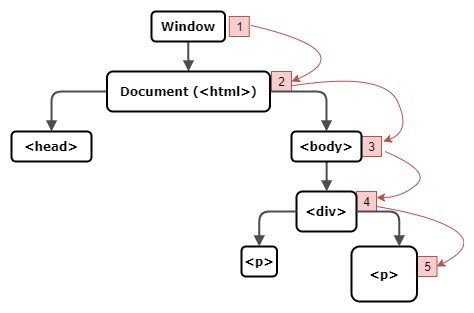

The diagram above was exported from draw.io. Its source (the exported page's mxGraphModel, read from the mxfile embedded in the PNG):
<mxGraphModel dx="539" dy="290" grid="1" gridSize="10" guides="1" tooltips="1" connect="1" arrows="1" fold="1" page="1" pageScale="1" pageWidth="1100" pageHeight="850" background="#ffffff" math="0" shadow="0">
  <root>
    <mxCell id="0" />
    <mxCell id="1" parent="0" />
    <mxCell id="FQW7yx75ClpE2uKSIRNk-31" value="5" style="text;html=1;align=center;verticalAlign=middle;resizable=0;points=[];autosize=1;fillColor=#f8cecc;strokeColor=#b85450;" vertex="1" parent="1">
      <mxGeometry x="1215.5" y="405" width="20" height="20" as="geometry" />
    </mxCell>
    <mxCell id="FQW7yx75ClpE2uKSIRNk-32" value="4" style="text;html=1;align=center;verticalAlign=middle;resizable=0;points=[];autosize=1;fillColor=#f8cecc;strokeColor=#b85450;" vertex="1" parent="1">
      <mxGeometry x="1155" y="340" width="20" height="20" as="geometry" />
    </mxCell>
    <mxCell id="FQW7yx75ClpE2uKSIRNk-33" value="3" style="text;html=1;align=center;verticalAlign=middle;resizable=0;points=[];autosize=1;fillColor=#f8cecc;strokeColor=#b85450;" vertex="1" parent="1">
      <mxGeometry x="1160" y="285" width="20" height="20" as="geometry" />
    </mxCell>
    <mxCell id="FQW7yx75ClpE2uKSIRNk-34" value="2" style="text;html=1;align=center;verticalAlign=middle;resizable=0;points=[];autosize=1;fillColor=#f8cecc;strokeColor=#b85450;" vertex="1" parent="1">
      <mxGeometry x="1070" y="220" width="20" height="20" as="geometry" />
    </mxCell>
    <mxCell id="218ae93e1282097f-34" value="&lt;b&gt;&lt;font style=&quot;font-size: 12px&quot;&gt;&amp;lt;div&amp;gt;&lt;/font&gt;&lt;/b&gt;" style="whiteSpace=wrap;html=1;rounded=1;shadow=0;comic=0;strokeWidth=2;fontFamily=Verdana;align=center;fontSize=10;" parent="1" vertex="1">
      <mxGeometry x="1095" y="340" width="60" height="40" as="geometry" />
    </mxCell>
    <mxCell id="218ae93e1282097f-44" value="" style="edgeStyle=orthogonalEdgeStyle;rounded=1;html=1;labelBackgroundColor=none;endArrow=block;endFill=1;strokeColor=#4D4D4D;strokeWidth=2;fontFamily=Verdana;fontSize=12;fontStyle=1" parent="1" source="6257edae8c83ed4a-1" target="218ae93e1282097f-2" edge="1">
      <mxGeometry relative="1" as="geometry" />
    </mxCell>
    <mxCell id="218ae93e1282097f-47" value="" style="edgeStyle=orthogonalEdgeStyle;rounded=1;html=1;labelBackgroundColor=none;endArrow=block;endFill=1;strokeColor=#4D4D4D;strokeWidth=2;fontFamily=Verdana;fontSize=12;fontStyle=1" parent="1" source="218ae93e1282097f-2" target="218ae93e1282097f-5" edge="1">
      <mxGeometry relative="1" as="geometry" />
    </mxCell>
    <mxCell id="218ae93e1282097f-48" value="" style="edgeStyle=orthogonalEdgeStyle;rounded=1;html=1;labelBackgroundColor=none;endArrow=block;endFill=1;strokeColor=#4D4D4D;strokeWidth=2;fontFamily=Verdana;fontSize=12;fontStyle=1" parent="1" source="218ae93e1282097f-2" target="6257edae8c83ed4a-24" edge="1">
      <mxGeometry relative="1" as="geometry" />
    </mxCell>
    <mxCell id="218ae93e1282097f-49" value="" style="edgeStyle=elbowEdgeStyle;rounded=1;html=1;labelBackgroundColor=none;endArrow=block;endFill=1;strokeColor=#4D4D4D;strokeWidth=2;fontFamily=Verdana;fontSize=10;" parent="1" source="218ae93e1282097f-5" target="218ae93e1282097f-34" edge="1">
      <mxGeometry relative="1" as="geometry" />
    </mxCell>
    <mxCell id="6257edae8c83ed4a-1" value="Window" style="whiteSpace=wrap;html=1;rounded=1;shadow=0;comic=0;strokeWidth=2;fontFamily=Verdana;align=center;fontSize=12;fontStyle=1" parent="1" vertex="1">
      <mxGeometry x="950" y="160" width="73.5" height="30" as="geometry" />
    </mxCell>
    <mxCell id="218ae93e1282097f-2" value="Document (&amp;lt;html&amp;gt;)" style="whiteSpace=wrap;html=1;rounded=1;shadow=0;comic=0;strokeWidth=2;fontFamily=Verdana;align=center;fontSize=12;fontStyle=1" parent="1" vertex="1">
      <mxGeometry x="905.5" y="220" width="163" height="40" as="geometry" />
    </mxCell>
    <mxCell id="6257edae8c83ed4a-24" value="&amp;lt;head&amp;gt;" style="whiteSpace=wrap;html=1;rounded=1;shadow=0;comic=0;strokeWidth=2;fontFamily=Verdana;align=center;fontSize=12;fontStyle=1" parent="1" vertex="1">
      <mxGeometry x="810" y="280" width="80" height="30" as="geometry" />
    </mxCell>
    <mxCell id="218ae93e1282097f-5" value="&amp;lt;body&amp;gt;" style="whiteSpace=wrap;html=1;rounded=1;shadow=0;comic=0;strokeWidth=2;fontFamily=Verdana;align=center;fontSize=12;fontStyle=1" parent="1" vertex="1">
      <mxGeometry x="1090" y="280" width="70" height="30" as="geometry" />
    </mxCell>
    <mxCell id="FQW7yx75ClpE2uKSIRNk-11" value="&lt;b&gt;&lt;font style=&quot;font-size: 12px&quot;&gt;&amp;lt;p&amp;gt;&lt;/font&gt;&lt;/b&gt;" style="whiteSpace=wrap;html=1;rounded=1;shadow=0;comic=0;strokeWidth=2;fontFamily=Verdana;align=center;fontSize=10;" vertex="1" parent="1">
      <mxGeometry x="1040" y="395" width="35.5" height="30" as="geometry" />
    </mxCell>
    <mxCell id="FQW7yx75ClpE2uKSIRNk-20" value="" style="edgeStyle=orthogonalEdgeStyle;rounded=1;html=1;labelBackgroundColor=none;endArrow=block;endFill=1;strokeColor=#4D4D4D;strokeWidth=2;fontFamily=Verdana;fontSize=12;fontStyle=1;entryX=0.5;entryY=0;entryDx=0;entryDy=0;" edge="1" parent="1" target="FQW7yx75ClpE2uKSIRNk-11">
      <mxGeometry relative="1" as="geometry">
        <mxPoint x="1095" y="360.0044827586207" as="sourcePoint" />
        <mxPoint x="1039.5344827586207" y="399.97" as="targetPoint" />
        <Array as="points">
          <mxPoint x="1058" y="360" />
        </Array>
      </mxGeometry>
    </mxCell>
    <mxCell id="FQW7yx75ClpE2uKSIRNk-22" value="" style="edgeStyle=orthogonalEdgeStyle;rounded=1;html=1;labelBackgroundColor=none;endArrow=block;endFill=1;strokeColor=#4D4D4D;strokeWidth=2;fontFamily=Verdana;fontSize=12;fontStyle=1;" edge="1" parent="1">
      <mxGeometry relative="1" as="geometry">
        <mxPoint x="1154.9999999999998" y="360.0044827586207" as="sourcePoint" />
        <mxPoint x="1197.75" y="395" as="targetPoint" />
        <Array as="points">
          <mxPoint x="1197.75" y="360" />
          <mxPoint x="1197.75" y="395" />
        </Array>
      </mxGeometry>
    </mxCell>
    <mxCell id="FQW7yx75ClpE2uKSIRNk-23" value="&lt;b&gt;&lt;font style=&quot;font-size: 12px&quot;&gt;&amp;lt;p&amp;gt;&lt;/font&gt;&lt;/b&gt;" style="whiteSpace=wrap;html=1;rounded=1;shadow=0;comic=0;strokeWidth=2;fontFamily=Verdana;align=center;fontSize=10;" vertex="1" parent="1">
      <mxGeometry x="1150" y="395" width="65.5" height="55" as="geometry" />
    </mxCell>
    <mxCell id="FQW7yx75ClpE2uKSIRNk-27" value="" style="curved=1;endArrow=classic;html=1;fillColor=#f8cecc;strokeColor=#b85450;" edge="1" parent="1">
      <mxGeometry width="50" height="50" relative="1" as="geometry">
        <mxPoint x="1175" y="355" as="sourcePoint" />
        <mxPoint x="1235" y="415" as="targetPoint" />
        <Array as="points">
          <mxPoint x="1235" y="365" />
          <mxPoint x="1275" y="395" />
        </Array>
      </mxGeometry>
    </mxCell>
    <mxCell id="FQW7yx75ClpE2uKSIRNk-28" value="" style="curved=1;endArrow=classic;html=1;fillColor=#f8cecc;strokeColor=#b85450;exitX=1.188;exitY=0.756;exitDx=0;exitDy=0;exitPerimeter=0;entryX=1.001;entryY=0.305;entryDx=0;entryDy=0;entryPerimeter=0;" edge="1" parent="1" source="FQW7yx75ClpE2uKSIRNk-33" target="FQW7yx75ClpE2uKSIRNk-32">
      <mxGeometry width="50" height="50" relative="1" as="geometry">
        <mxPoint x="1210" y="310" as="sourcePoint" />
        <mxPoint x="1180" y="346" as="targetPoint" />
        <Array as="points">
          <mxPoint x="1230" y="320" />
          <mxPoint x="1200" y="346" />
        </Array>
      </mxGeometry>
    </mxCell>
    <mxCell id="FQW7yx75ClpE2uKSIRNk-29" value="" style="curved=1;endArrow=classic;html=1;fillColor=#f8cecc;strokeColor=#b85450;exitX=1.05;exitY=0.141;exitDx=0;exitDy=0;exitPerimeter=0;" edge="1" parent="1">
      <mxGeometry width="50" height="50" relative="1" as="geometry">
        <mxPoint x="1090" y="234.36" as="sourcePoint" />
        <mxPoint x="1181.7499999999998" y="290" as="targetPoint" />
        <Array as="points">
          <mxPoint x="1182" y="220" />
          <mxPoint x="1210" y="280" />
        </Array>
      </mxGeometry>
    </mxCell>
    <mxCell id="FQW7yx75ClpE2uKSIRNk-30" value="" style="curved=1;endArrow=classic;html=1;fillColor=#f8cecc;strokeColor=#b85450;" edge="1" parent="1">
      <mxGeometry width="50" height="50" relative="1" as="geometry">
        <mxPoint x="1050" y="174" as="sourcePoint" />
        <mxPoint x="1090" y="230" as="targetPoint" />
        <Array as="points">
          <mxPoint x="1160" y="200" />
        </Array>
      </mxGeometry>
    </mxCell>
    <mxCell id="FQW7yx75ClpE2uKSIRNk-35" value="1" style="text;html=1;align=center;verticalAlign=middle;resizable=0;points=[];autosize=1;fillColor=#f8cecc;strokeColor=#b85450;" vertex="1" parent="1">
      <mxGeometry x="1027.75" y="165" width="20" height="20" as="geometry" />
    </mxCell>
  </root>
</mxGraphModel>